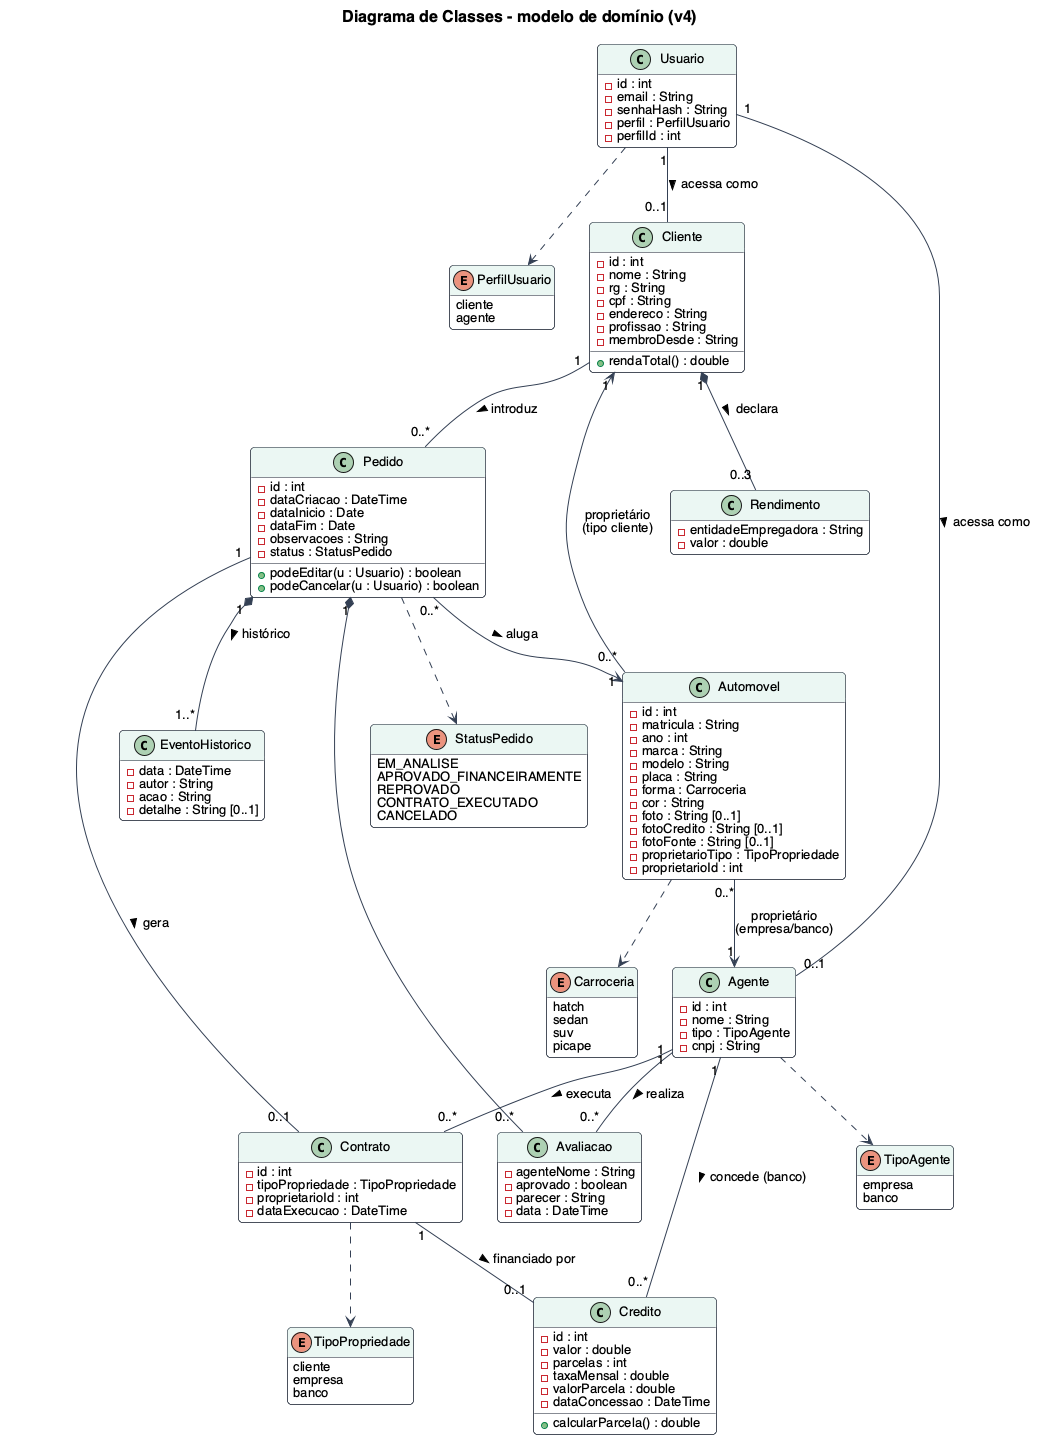

The diagram above was rendered by PlantUML. Its source (embedded in the PNG):
@startuml classes
!include estilo.iuml
title Diagrama de Classes - modelo de domínio (v4)
hide empty methods

enum PerfilUsuario {
  cliente
  agente
}
enum TipoAgente {
  empresa
  banco
}
enum TipoPropriedade {
  cliente
  empresa
  banco
}
enum StatusPedido {
  EM_ANALISE
  APROVADO_FINANCEIRAMENTE
  REPROVADO
  CONTRATO_EXECUTADO
  CANCELADO
}
enum Carroceria {
  hatch
  sedan
  suv
  picape
}

class Usuario {
  - id : int
  - email : String
  - senhaHash : String
  - perfil : PerfilUsuario
  - perfilId : int
}

class Cliente {
  - id : int
  - nome : String
  - rg : String
  - cpf : String
  - endereco : String
  - profissao : String
  - membroDesde : String
  + rendaTotal() : double
}

class Rendimento {
  - entidadeEmpregadora : String
  - valor : double
}

class Agente {
  - id : int
  - nome : String
  - tipo : TipoAgente
  - cnpj : String
}

class Automovel {
  - id : int
  - matricula : String
  - ano : int
  - marca : String
  - modelo : String
  - placa : String
  - forma : Carroceria
  - cor : String
  - foto : String [0..1]
  - fotoCredito : String [0..1]
  - fotoFonte : String [0..1]
  - proprietarioTipo : TipoPropriedade
  - proprietarioId : int
}

class Pedido {
  - id : int
  - dataCriacao : DateTime
  - dataInicio : Date
  - dataFim : Date
  - observacoes : String
  - status : StatusPedido
  + podeEditar(u : Usuario) : boolean
  + podeCancelar(u : Usuario) : boolean
}

class Avaliacao {
  - agenteNome : String
  - aprovado : boolean
  - parecer : String
  - data : DateTime
}

class EventoHistorico {
  - data : DateTime
  - autor : String
  - acao : String
  - detalhe : String [0..1]
}

class Contrato {
  - id : int
  - tipoPropriedade : TipoPropriedade
  - proprietarioId : int
  - dataExecucao : DateTime
}

class Credito {
  - id : int
  - valor : double
  - parcelas : int
  - taxaMensal : double
  - valorParcela : double
  - dataConcessao : DateTime
  + calcularParcela() : double
}

Usuario "1" -- "0..1" Cliente : acessa como >
Usuario "1" -- "0..1" Agente : acessa como >
Cliente "1" *-- "0..3" Rendimento : declara >
Cliente "1" -- "0..*" Pedido : introduz >
Pedido "0..*" --> "1" Automovel : aluga >
Pedido "1" *-- "0..*" Avaliacao
Pedido "1" *-- "1..*" EventoHistorico : histórico >
Agente "1" -- "0..*" Avaliacao : realiza >
Pedido "1" -- "0..1" Contrato : gera >
Agente "1" -- "0..*" Contrato : executa >
Contrato "1" -- "0..1" Credito : financiado por >
Agente "1" -- "0..*" Credito : concede (banco) >
Automovel "0..*" --> "1" Cliente : proprietário\n(tipo cliente)
Automovel "0..*" --> "1" Agente : proprietário\n(empresa/banco)

Usuario ..> PerfilUsuario
Agente ..> TipoAgente
Pedido ..> StatusPedido
Automovel ..> Carroceria
Contrato ..> TipoPropriedade
@enduml